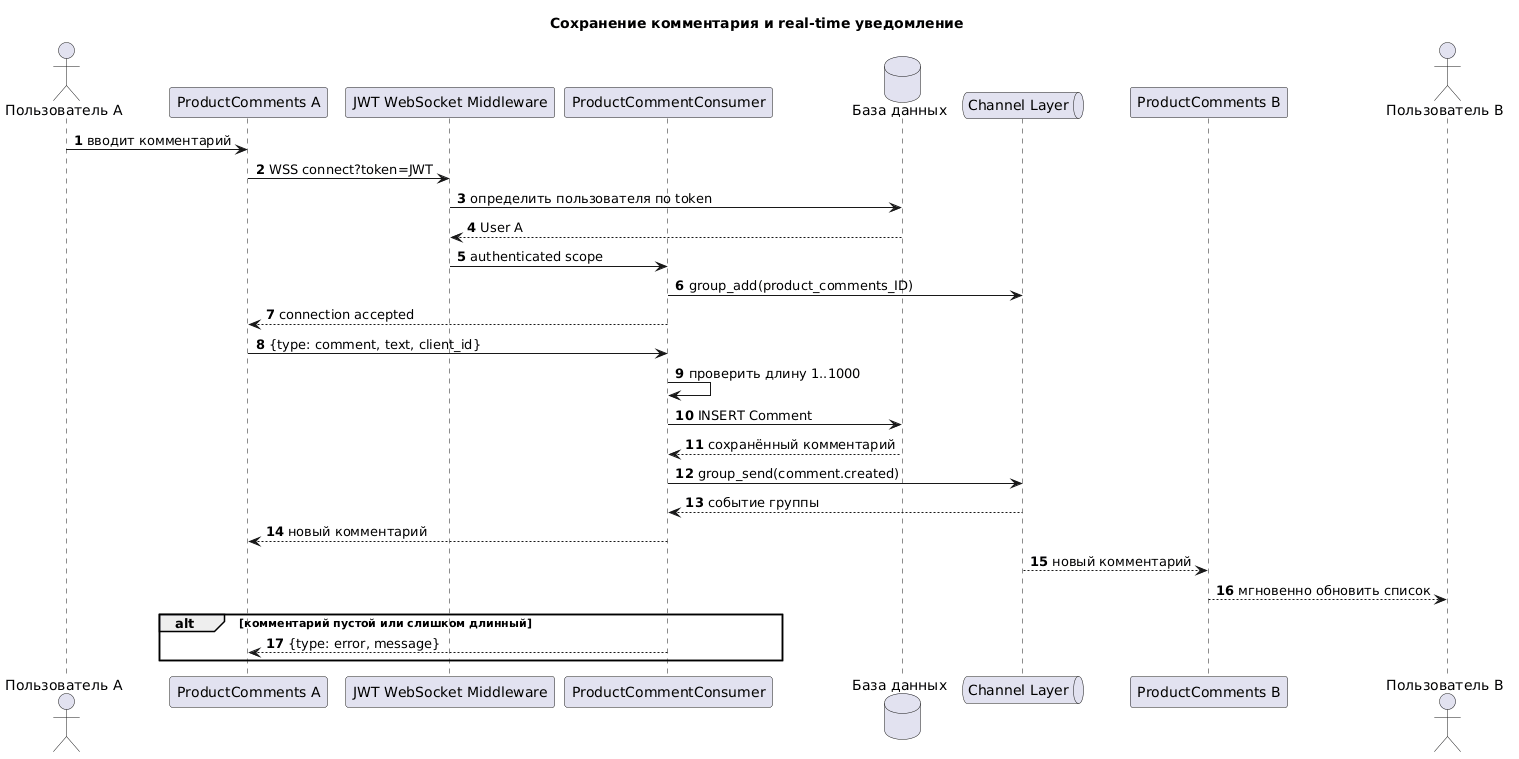

The diagram above was rendered by PlantUML. Its source (embedded in the PNG):
@startuml
title Сохранение комментария и real-time уведомление
autonumber
actor "Пользователь A" as A
participant "ProductComments A" as ClientA
participant "JWT WebSocket Middleware" as Middleware
participant "ProductCommentConsumer" as Consumer
database "База данных" as DB
queue "Channel Layer" as Layer
participant "ProductComments B" as ClientB
actor "Пользователь B" as B

A -> ClientA : вводит комментарий
ClientA -> Middleware : WSS connect?token=JWT
Middleware -> DB : определить пользователя по token
DB --> Middleware : User A
Middleware -> Consumer : authenticated scope
Consumer -> Layer : group_add(product_comments_ID)
Consumer --> ClientA : connection accepted

ClientA -> Consumer : {type: comment, text, client_id}
Consumer -> Consumer : проверить длину 1..1000
Consumer -> DB : INSERT Comment
DB --> Consumer : сохранённый комментарий
Consumer -> Layer : group_send(comment.created)
Layer --> Consumer : событие группы
Consumer --> ClientA : новый комментарий
Layer --> ClientB : новый комментарий
ClientB --> B : мгновенно обновить список

alt комментарий пустой или слишком длинный
  Consumer --> ClientA : {type: error, message}
end
@enduml